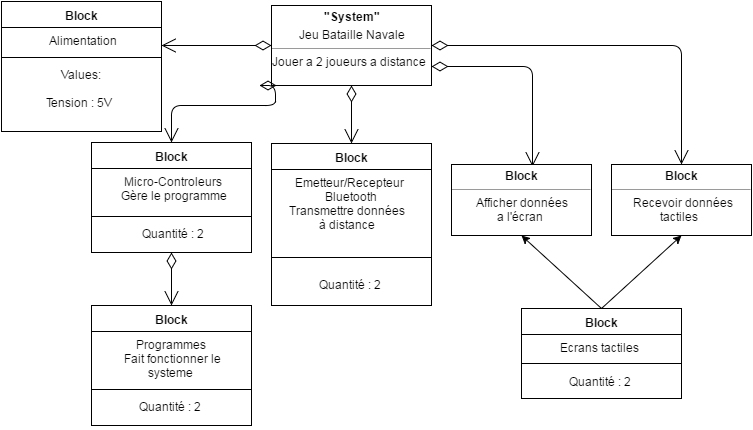

The diagram above was exported from draw.io. Its source (the exported page's mxGraphModel, read from the mxfile embedded in the PNG):
<mxGraphModel dx="786" dy="713" grid="1" gridSize="10" guides="1" tooltips="1" connect="1" arrows="1" fold="1" page="1" pageScale="1" pageWidth="826" pageHeight="1169" background="#ffffff" math="0" shadow="0">
  <root>
    <mxCell id="0" />
    <mxCell id="1" parent="0" />
    <mxCell id="2" value="&lt;p style=&quot;margin: 0px ; margin-top: 4px ; text-align: center&quot;&gt;&lt;b&gt;&quot;System&quot;&lt;/b&gt;&lt;/p&gt;&lt;p style=&quot;margin: 0px ; margin-top: 4px ; text-align: center&quot;&gt;Jeu Bataille Navale&lt;/p&gt;&lt;hr size=&quot;1&quot;&gt;&lt;div style=&quot;height: 2px&quot;&gt;Jouer a 2 joueurs a distance&lt;/div&gt;" style="verticalAlign=top;align=left;overflow=fill;fontSize=12;fontFamily=Helvetica;html=1;" parent="1" vertex="1">
      <mxGeometry x="330" y="260" width="160" height="80" as="geometry" />
    </mxCell>
    <mxCell id="3" value="" style="endArrow=open;html=1;endSize=12;startArrow=diamondThin;startSize=14;startFill=0;edgeStyle=orthogonalEdgeStyle;align=left;verticalAlign=bottom;exitX=0.029;exitY=1;exitPerimeter=0;entryX=0.5;entryY=0;" parent="1" source="2" target="15" edge="1">
      <mxGeometry x="-1" y="3" relative="1" as="geometry">
        <mxPoint x="334" y="346" as="sourcePoint" />
        <mxPoint x="230" y="420" as="targetPoint" />
        <Array as="points">
          <mxPoint x="334" y="360" />
          <mxPoint x="230" y="360" />
        </Array>
      </mxGeometry>
    </mxCell>
    <mxCell id="7" value="" style="endArrow=open;html=1;endSize=12;startArrow=diamondThin;startSize=14;startFill=0;edgeStyle=orthogonalEdgeStyle;align=left;verticalAlign=bottom;exitX=0.5;exitY=1;" parent="1" source="2" target="28" edge="1">
      <mxGeometry x="-0.4087" y="30" relative="1" as="geometry">
        <mxPoint x="450" y="380" as="sourcePoint" />
        <mxPoint x="599.8571428571429" y="451.8571428571429" as="targetPoint" />
        <Array as="points" />
        <mxPoint x="-29" y="-30" as="offset" />
      </mxGeometry>
    </mxCell>
    <mxCell id="15" value="Block" style="swimlane;html=1;fontStyle=1;align=center;verticalAlign=top;childLayout=stackLayout;horizontal=1;startSize=26;horizontalStack=0;resizeParent=1;resizeLast=0;collapsible=1;marginBottom=0;swimlaneFillColor=#ffffff;" parent="1" vertex="1">
      <mxGeometry x="150" y="397" width="160" height="110" as="geometry" />
    </mxCell>
    <mxCell id="16" value="&amp;nbsp; &amp;nbsp; &amp;nbsp; &amp;nbsp; &amp;nbsp;Micro-Controleurs&lt;div&gt;&amp;nbsp; &amp;nbsp; &amp;nbsp; &amp;nbsp; Gère le programme&lt;/div&gt;&lt;div&gt;&amp;nbsp; &amp;nbsp; &amp;nbsp; &amp;nbsp;&amp;nbsp;&lt;/div&gt;" style="text;html=1;strokeColor=none;fillColor=none;align=left;verticalAlign=top;spacingLeft=4;spacingRight=4;whiteSpace=wrap;overflow=hidden;rotatable=0;points=[[0,0.5],[1,0.5]];portConstraint=eastwest;" parent="15" vertex="1">
      <mxGeometry y="26" width="160" height="44" as="geometry" />
    </mxCell>
    <mxCell id="17" value="" style="line;html=1;strokeWidth=1;fillColor=none;align=left;verticalAlign=middle;spacingTop=-1;spacingLeft=3;spacingRight=3;rotatable=0;labelPosition=right;points=[];portConstraint=eastwest;" parent="15" vertex="1">
      <mxGeometry y="70" width="160" height="8" as="geometry" />
    </mxCell>
    <mxCell id="18" value="&lt;div&gt;&amp;nbsp; &amp;nbsp; &amp;nbsp; &amp;nbsp; &amp;nbsp; &amp;nbsp; &amp;nbsp; &amp;nbsp;Quantité : 2&lt;/div&gt;" style="text;html=1;strokeColor=none;fillColor=none;align=left;verticalAlign=top;spacingLeft=4;spacingRight=4;whiteSpace=wrap;overflow=hidden;rotatable=0;points=[[0,0.5],[1,0.5]];portConstraint=eastwest;" parent="15" vertex="1">
      <mxGeometry y="78" width="160" height="32" as="geometry" />
    </mxCell>
    <mxCell id="28" value="Block" style="swimlane;html=1;fontStyle=1;align=center;verticalAlign=top;childLayout=stackLayout;horizontal=1;startSize=26;horizontalStack=0;resizeParent=1;resizeLast=0;collapsible=1;marginBottom=0;swimlaneFillColor=#ffffff;" parent="1" vertex="1">
      <mxGeometry x="330" y="398" width="160" height="162" as="geometry" />
    </mxCell>
    <mxCell id="29" value="&amp;nbsp; &amp;nbsp; &amp;nbsp; Emetteur/Recepteur &amp;nbsp; &amp;nbsp; &amp;nbsp; &amp;nbsp; &amp;nbsp; &amp;nbsp; &amp;nbsp; &amp;nbsp; &amp;nbsp; &amp;nbsp; &amp;nbsp; Bluetooth&lt;div&gt;&amp;nbsp; &amp;nbsp; Transmettre données&lt;/div&gt;&lt;div&gt;&amp;nbsp; &amp;nbsp; &amp;nbsp; &amp;nbsp; &amp;nbsp; &amp;nbsp; &amp;nbsp; à distance&lt;/div&gt;" style="text;html=1;strokeColor=none;fillColor=none;align=left;verticalAlign=top;spacingLeft=4;spacingRight=4;whiteSpace=wrap;overflow=hidden;rotatable=0;points=[[0,0.5],[1,0.5]];portConstraint=eastwest;" parent="28" vertex="1">
      <mxGeometry y="26" width="160" height="74" as="geometry" />
    </mxCell>
    <mxCell id="30" value="" style="line;html=1;strokeWidth=1;fillColor=none;align=left;verticalAlign=middle;spacingTop=-1;spacingLeft=3;spacingRight=3;rotatable=0;labelPosition=right;points=[];portConstraint=eastwest;" parent="28" vertex="1">
      <mxGeometry y="100" width="160" height="28" as="geometry" />
    </mxCell>
    <mxCell id="31" value="&lt;div&gt;&amp;nbsp; &amp;nbsp; &amp;nbsp; &amp;nbsp; &amp;nbsp; &amp;nbsp; &amp;nbsp; Quantité : 2&lt;/div&gt;" style="text;html=1;strokeColor=none;fillColor=none;align=left;verticalAlign=top;spacingLeft=4;spacingRight=4;whiteSpace=wrap;overflow=hidden;rotatable=0;points=[[0,0.5],[1,0.5]];portConstraint=eastwest;" parent="28" vertex="1">
      <mxGeometry y="128" width="160" height="32" as="geometry" />
    </mxCell>
    <mxCell id="34" value="" style="endArrow=open;html=1;endSize=12;startArrow=diamondThin;startSize=14;startFill=0;edgeStyle=orthogonalEdgeStyle;align=left;verticalAlign=bottom;exitX=0.5;exitY=1;" parent="1" source="15" target="41" edge="1">
      <mxGeometry x="-1" y="3" relative="1" as="geometry">
        <mxPoint x="230" y="518" as="sourcePoint" />
        <mxPoint x="229.1034482758621" y="600.8965517241379" as="targetPoint" />
        <Array as="points" />
      </mxGeometry>
    </mxCell>
    <mxCell id="36" value="" style="endArrow=open;html=1;endSize=12;startArrow=diamondThin;startSize=14;startFill=0;edgeStyle=orthogonalEdgeStyle;align=left;verticalAlign=bottom;entryX=0.5;entryY=0;" parent="1" target="75" edge="1">
      <mxGeometry x="-1" y="3" relative="1" as="geometry">
        <mxPoint x="490" y="300" as="sourcePoint" />
        <mxPoint x="740" y="410" as="targetPoint" />
        <Array as="points">
          <mxPoint x="740" y="300" />
        </Array>
      </mxGeometry>
    </mxCell>
    <mxCell id="41" value="Block" style="swimlane;html=1;fontStyle=1;align=center;verticalAlign=top;childLayout=stackLayout;horizontal=1;startSize=26;horizontalStack=0;resizeParent=1;resizeLast=0;collapsible=1;marginBottom=0;swimlaneFillColor=#ffffff;" parent="1" vertex="1">
      <mxGeometry x="150" y="560" width="160" height="120" as="geometry" />
    </mxCell>
    <mxCell id="42" value="&amp;nbsp; &amp;nbsp; &amp;nbsp; &amp;nbsp; &amp;nbsp; &amp;nbsp; &amp;nbsp;Programmes&lt;div&gt;&amp;nbsp; &amp;nbsp; &amp;nbsp; &amp;nbsp; &amp;nbsp;Fait fonctionner le &amp;nbsp; &amp;nbsp; &amp;nbsp; &amp;nbsp; &amp;nbsp; &amp;nbsp; &amp;nbsp; &amp;nbsp; &amp;nbsp; &amp;nbsp;&amp;nbsp; &amp;nbsp; &amp;nbsp; &lt;span&gt;systeme&lt;/span&gt;&lt;/div&gt;" style="text;html=1;strokeColor=none;fillColor=none;align=left;verticalAlign=top;spacingLeft=4;spacingRight=4;whiteSpace=wrap;overflow=hidden;rotatable=0;points=[[0,0.5],[1,0.5]];portConstraint=eastwest;" parent="41" vertex="1">
      <mxGeometry y="26" width="160" height="54" as="geometry" />
    </mxCell>
    <mxCell id="43" value="" style="line;html=1;strokeWidth=1;fillColor=none;align=left;verticalAlign=middle;spacingTop=-1;spacingLeft=3;spacingRight=3;rotatable=0;labelPosition=right;points=[];portConstraint=eastwest;" parent="41" vertex="1">
      <mxGeometry y="80" width="160" height="8" as="geometry" />
    </mxCell>
    <mxCell id="44" value="&lt;span&gt;&amp;nbsp; &amp;nbsp; &amp;nbsp; &amp;nbsp; &amp;nbsp; &amp;nbsp; &amp;nbsp; Quantité : 2&lt;/span&gt;" style="text;html=1;strokeColor=none;fillColor=none;align=left;verticalAlign=top;spacingLeft=4;spacingRight=4;whiteSpace=wrap;overflow=hidden;rotatable=0;points=[[0,0.5],[1,0.5]];portConstraint=eastwest;" parent="41" vertex="1">
      <mxGeometry y="88" width="160" height="32" as="geometry" />
    </mxCell>
    <mxCell id="45" value="" style="endArrow=open;html=1;endSize=12;startArrow=diamondThin;startSize=14;startFill=0;edgeStyle=orthogonalEdgeStyle;align=left;verticalAlign=bottom;exitX=0;exitY=0.5;entryX=1.002;entryY=0.691;entryPerimeter=0;" parent="1" source="2" target="54" edge="1">
      <mxGeometry x="-1" y="3" relative="1" as="geometry">
        <mxPoint x="310" y="240" as="sourcePoint" />
        <mxPoint x="230" y="300" as="targetPoint" />
        <Array as="points" />
      </mxGeometry>
    </mxCell>
    <mxCell id="53" value="Block" style="swimlane;html=1;fontStyle=1;align=center;verticalAlign=top;childLayout=stackLayout;horizontal=1;startSize=26;horizontalStack=0;resizeParent=1;resizeLast=0;collapsible=1;marginBottom=0;swimlaneFillColor=#ffffff;" parent="1" vertex="1">
      <mxGeometry x="60" y="256" width="160" height="130" as="geometry" />
    </mxCell>
    <mxCell id="54" value="&amp;nbsp; &amp;nbsp; &amp;nbsp; &amp;nbsp; &amp;nbsp; &amp;nbsp; &amp;nbsp; Alimentation" style="text;html=1;strokeColor=none;fillColor=none;align=left;verticalAlign=top;spacingLeft=4;spacingRight=4;whiteSpace=wrap;overflow=hidden;rotatable=0;points=[[0,0.5],[1,0.5]];portConstraint=eastwest;" parent="53" vertex="1">
      <mxGeometry y="26" width="160" height="26" as="geometry" />
    </mxCell>
    <mxCell id="55" value="" style="line;html=1;strokeWidth=1;fillColor=none;align=left;verticalAlign=middle;spacingTop=-1;spacingLeft=3;spacingRight=3;rotatable=0;labelPosition=right;points=[];portConstraint=eastwest;" parent="53" vertex="1">
      <mxGeometry y="52" width="160" height="8" as="geometry" />
    </mxCell>
    <mxCell id="56" value="&amp;nbsp; &amp;nbsp; &amp;nbsp; &amp;nbsp; &amp;nbsp; &amp;nbsp; &amp;nbsp; &amp;nbsp; &amp;nbsp; Values:&lt;div&gt;&lt;br&gt;&lt;div&gt;&lt;div&gt;&amp;nbsp; &amp;nbsp; &amp;nbsp; &amp;nbsp; &amp;nbsp; &amp;nbsp; &amp;nbsp;Tension : 5V&lt;/div&gt;&lt;/div&gt;&lt;/div&gt;" style="text;html=1;strokeColor=none;fillColor=none;align=left;verticalAlign=top;spacingLeft=4;spacingRight=4;whiteSpace=wrap;overflow=hidden;rotatable=0;points=[[0,0.5],[1,0.5]];portConstraint=eastwest;" parent="53" vertex="1">
      <mxGeometry y="60" width="160" height="70" as="geometry" />
    </mxCell>
    <mxCell id="70" value="" style="endArrow=open;html=1;endSize=12;startArrow=diamondThin;startSize=14;startFill=0;edgeStyle=orthogonalEdgeStyle;align=left;verticalAlign=bottom;entryX=0.582;entryY=0.032;entryPerimeter=0;" parent="1" target="76" edge="1">
      <mxGeometry x="-1" y="3" relative="1" as="geometry">
        <mxPoint x="490" y="321" as="sourcePoint" />
        <mxPoint x="590" y="321" as="targetPoint" />
        <Array as="points">
          <mxPoint x="591" y="321" />
        </Array>
      </mxGeometry>
    </mxCell>
    <mxCell id="75" value="&lt;p style=&quot;margin: 0px ; margin-top: 4px ; text-align: center&quot;&gt;&lt;b&gt;Block&lt;/b&gt;&lt;/p&gt;&lt;hr size=&quot;1&quot;&gt;&lt;div style=&quot;height: 2px&quot;&gt;&amp;nbsp; &amp;nbsp; &amp;nbsp; &amp;nbsp;Recevoir données&amp;nbsp;&amp;nbsp;&amp;nbsp;&amp;nbsp;&amp;nbsp;&amp;nbsp;&amp;nbsp;&amp;nbsp;&amp;nbsp;&amp;nbsp;&amp;nbsp;&amp;nbsp;&amp;nbsp;&amp;nbsp;&amp;nbsp;&amp;nbsp;&amp;nbsp;&amp;nbsp;&amp;nbsp;&amp;nbsp;&amp;nbsp; &lt;br&gt;&amp;nbsp;&amp;nbsp;&amp;nbsp;&amp;nbsp;&amp;nbsp;&amp;nbsp;&amp;nbsp;&amp;nbsp;&amp;nbsp;&amp;nbsp;&amp;nbsp;&amp;nbsp;&amp;nbsp;&amp;nbsp;&amp;nbsp; tactiles&lt;br&gt;&lt;/div&gt;" style="verticalAlign=top;align=left;overflow=fill;fontSize=12;fontFamily=Helvetica;html=1;" parent="1" vertex="1">
      <mxGeometry x="670" y="419" width="140" height="71" as="geometry" />
    </mxCell>
    <mxCell id="76" value="&lt;p style=&quot;margin: 0px ; margin-top: 4px ; text-align: center&quot;&gt;&lt;b&gt;Block&lt;/b&gt;&lt;/p&gt;&lt;hr size=&quot;1&quot;&gt;&lt;div style=&quot;height: 2px&quot;&gt;&amp;nbsp; &amp;nbsp; &amp;nbsp; &amp;nbsp; Afficher données&lt;br&gt;&amp;nbsp;&amp;nbsp;&amp;nbsp;&amp;nbsp;&amp;nbsp;&amp;nbsp;&amp;nbsp;&amp;nbsp;&amp;nbsp;&amp;nbsp;&amp;nbsp;&amp;nbsp;&amp;nbsp;&amp;nbsp; a l'écran&lt;br&gt;&lt;/div&gt;" style="verticalAlign=top;align=left;overflow=fill;fontSize=12;fontFamily=Helvetica;html=1;" parent="1" vertex="1">
      <mxGeometry x="510" y="419" width="140" height="71" as="geometry" />
    </mxCell>
    <mxCell id="78" value="" style="endArrow=classic;html=1;entryX=0.5;entryY=1;exitX=0.5;exitY=0;" parent="1" source="80" target="75" edge="1">
      <mxGeometry width="50" height="50" relative="1" as="geometry">
        <mxPoint x="650" y="560" as="sourcePoint" />
        <mxPoint x="710" y="496" as="targetPoint" />
      </mxGeometry>
    </mxCell>
    <mxCell id="79" value="" style="endArrow=classic;html=1;exitX=0.5;exitY=0;entryX=0.5;entryY=1;" parent="1" source="80" target="76" edge="1">
      <mxGeometry width="50" height="50" relative="1" as="geometry">
        <mxPoint x="650" y="560" as="sourcePoint" />
        <mxPoint x="590" y="498" as="targetPoint" />
      </mxGeometry>
    </mxCell>
    <mxCell id="80" value="Block" style="swimlane;html=1;fontStyle=1;align=center;verticalAlign=top;childLayout=stackLayout;horizontal=1;startSize=26;horizontalStack=0;resizeParent=1;resizeLast=0;collapsible=1;marginBottom=0;swimlaneFillColor=#ffffff;" parent="1" vertex="1">
      <mxGeometry x="580" y="563" width="160" height="90" as="geometry" />
    </mxCell>
    <mxCell id="81" value="&amp;nbsp;&amp;nbsp;&amp;nbsp;&amp;nbsp; &amp;nbsp; &amp;nbsp;&amp;nbsp;&amp;nbsp; Ecrans tactiles&lt;br&gt;" style="text;html=1;strokeColor=none;fillColor=none;align=left;verticalAlign=top;spacingLeft=4;spacingRight=4;whiteSpace=wrap;overflow=hidden;rotatable=0;points=[[0,0.5],[1,0.5]];portConstraint=eastwest;" parent="80" vertex="1">
      <mxGeometry y="26" width="160" height="24" as="geometry" />
    </mxCell>
    <mxCell id="82" value="" style="line;html=1;strokeWidth=1;fillColor=none;align=left;verticalAlign=middle;spacingTop=-1;spacingLeft=3;spacingRight=3;rotatable=0;labelPosition=right;points=[];portConstraint=eastwest;" parent="80" vertex="1">
      <mxGeometry y="50" width="160" height="10" as="geometry" />
    </mxCell>
    <mxCell id="83" value="&lt;div&gt;&amp;nbsp; &amp;nbsp; &amp;nbsp; &amp;nbsp; &amp;nbsp; &amp;nbsp; &amp;nbsp; Quantité : 2&lt;/div&gt;" style="text;html=1;strokeColor=none;fillColor=none;align=left;verticalAlign=top;spacingLeft=4;spacingRight=4;whiteSpace=wrap;overflow=hidden;rotatable=0;points=[[0,0.5],[1,0.5]];portConstraint=eastwest;" parent="80" vertex="1">
      <mxGeometry y="60" width="160" height="30" as="geometry" />
    </mxCell>
  </root>
</mxGraphModel>